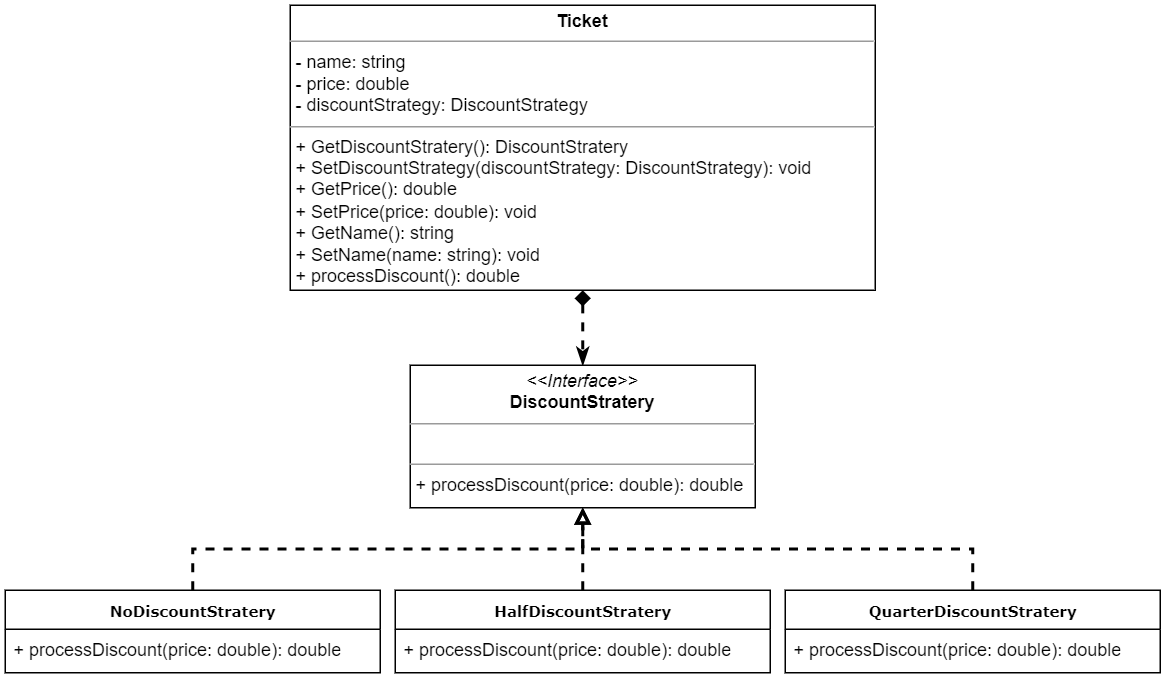

The diagram above was exported from draw.io. Its source (the exported page's mxGraphModel, read from the mxfile embedded in the PNG):
<mxGraphModel dx="892" dy="599" grid="1" gridSize="10" guides="1" tooltips="1" connect="1" arrows="1" fold="1" page="1" pageScale="1" pageWidth="827" pageHeight="1169" math="0" shadow="0">
  <root>
    <mxCell id="0" />
    <mxCell id="1" parent="0" />
    <mxCell id="17H97mGp9xYdFR1exFKk-3" style="edgeStyle=orthogonalEdgeStyle;orthogonalLoop=1;jettySize=auto;html=1;exitX=0.5;exitY=1;exitDx=0;exitDy=0;entryX=0.5;entryY=0;entryDx=0;entryDy=0;rounded=0;endArrow=classicThin;endFill=1;startArrow=diamond;startFill=1;strokeWidth=2;dashed=1;" edge="1" parent="1" source="544tSSOADzGx1jwtqKLe-1" target="17H97mGp9xYdFR1exFKk-1">
      <mxGeometry relative="1" as="geometry" />
    </mxCell>
    <mxCell id="544tSSOADzGx1jwtqKLe-1" value="&lt;p style=&quot;margin:0px;margin-top:4px;text-align:center;&quot;&gt;&lt;b style=&quot;&quot;&gt;Ticket&lt;/b&gt;&lt;/p&gt;&lt;hr size=&quot;1&quot;&gt;&lt;p style=&quot;margin:0px;margin-left:4px;&quot;&gt;- name: string&lt;/p&gt;&lt;p style=&quot;margin:0px;margin-left:4px;&quot;&gt;- price: double&lt;/p&gt;&lt;p style=&quot;margin:0px;margin-left:4px;&quot;&gt;- discountStrategy: DiscountStrategy&lt;/p&gt;&lt;hr size=&quot;1&quot;&gt;&lt;p style=&quot;margin:0px;margin-left:4px;&quot;&gt;+ GetDiscountStratery(): DiscountStratery&lt;/p&gt;&lt;p style=&quot;margin:0px;margin-left:4px;&quot;&gt;+ SetDiscountStrategy(discountStrategy: DiscountStrategy&lt;span style=&quot;background-color: initial;&quot;&gt;): void&lt;/span&gt;&lt;/p&gt;&lt;p style=&quot;margin:0px;margin-left:4px;&quot;&gt;&lt;span style=&quot;background-color: initial;&quot;&gt;+ GetPrice(): double&lt;/span&gt;&lt;/p&gt;&lt;p style=&quot;margin:0px;margin-left:4px;&quot;&gt;&lt;span style=&quot;background-color: initial;&quot;&gt;+ SetPrice(price: double): void&lt;/span&gt;&lt;/p&gt;&lt;p style=&quot;margin:0px;margin-left:4px;&quot;&gt;&lt;span style=&quot;background-color: initial;&quot;&gt;+ GetName(): string&amp;nbsp;&lt;/span&gt;&lt;/p&gt;&lt;p style=&quot;margin:0px;margin-left:4px;&quot;&gt;&lt;span style=&quot;background-color: initial;&quot;&gt;+ SetName(name: string): void&lt;/span&gt;&lt;/p&gt;&lt;p style=&quot;margin:0px;margin-left:4px;&quot;&gt;&lt;span style=&quot;background-color: initial;&quot;&gt;+ processDiscount(): double&lt;/span&gt;&lt;/p&gt;&lt;div&gt;&lt;br&gt;&lt;/div&gt;" style="verticalAlign=top;align=left;overflow=fill;fontSize=12;fontFamily=Helvetica;html=1;rounded=0;shadow=0;comic=0;labelBackgroundColor=none;strokeWidth=1" parent="1" vertex="1">
      <mxGeometry x="300" y="210" width="390" height="190" as="geometry" />
    </mxCell>
    <mxCell id="17H97mGp9xYdFR1exFKk-1" value="&lt;p style=&quot;margin:0px;margin-top:4px;text-align:center;&quot;&gt;&lt;i&gt;&amp;lt;&amp;lt;Interface&amp;gt;&amp;gt;&lt;/i&gt;&lt;br&gt;&lt;b&gt;DiscountStratery&lt;/b&gt;&lt;/p&gt;&lt;hr size=&quot;1&quot;&gt;&lt;p style=&quot;margin:0px;margin-left:4px;&quot;&gt;&lt;br&gt;&lt;/p&gt;&lt;hr size=&quot;1&quot;&gt;&lt;p style=&quot;margin:0px;margin-left:4px;&quot;&gt;+ processDiscount(price: double): double&lt;/p&gt;" style="verticalAlign=top;align=left;overflow=fill;fontSize=12;fontFamily=Helvetica;html=1;rounded=0;shadow=0;comic=0;labelBackgroundColor=none;strokeWidth=1" vertex="1" parent="1">
      <mxGeometry x="380" y="450" width="230" height="95" as="geometry" />
    </mxCell>
    <mxCell id="go1S7R_piOVqAXpr7HgV-9" style="edgeStyle=orthogonalEdgeStyle;rounded=0;orthogonalLoop=1;jettySize=auto;html=1;exitX=0.5;exitY=0;exitDx=0;exitDy=0;entryX=0.5;entryY=1;entryDx=0;entryDy=0;dashed=1;endArrow=block;endFill=0;strokeWidth=2;" edge="1" parent="1" source="go1S7R_piOVqAXpr7HgV-1" target="17H97mGp9xYdFR1exFKk-1">
      <mxGeometry relative="1" as="geometry" />
    </mxCell>
    <mxCell id="go1S7R_piOVqAXpr7HgV-1" value="&lt;b&gt;NoDiscountStratery&lt;/b&gt;" style="swimlane;html=1;fontStyle=0;childLayout=stackLayout;horizontal=1;startSize=26;fillColor=none;horizontalStack=0;resizeParent=1;resizeLast=0;collapsible=1;marginBottom=0;swimlaneFillColor=#ffffff;rounded=0;shadow=0;comic=0;labelBackgroundColor=none;strokeWidth=1;fontFamily=Verdana;fontSize=10;align=center;" vertex="1" parent="1">
      <mxGeometry x="110" y="600" width="250" height="55" as="geometry">
        <mxRectangle x="350" y="42" width="90" height="30" as="alternateBounds" />
      </mxGeometry>
    </mxCell>
    <mxCell id="go1S7R_piOVqAXpr7HgV-2" value="+ processDiscount(price: double): double" style="text;html=1;strokeColor=none;fillColor=none;align=left;verticalAlign=top;spacingLeft=4;spacingRight=4;whiteSpace=wrap;overflow=hidden;rotatable=0;points=[[0,0.5],[1,0.5]];portConstraint=eastwest;" vertex="1" parent="go1S7R_piOVqAXpr7HgV-1">
      <mxGeometry y="26" width="250" height="26" as="geometry" />
    </mxCell>
    <mxCell id="go1S7R_piOVqAXpr7HgV-10" style="edgeStyle=orthogonalEdgeStyle;rounded=0;orthogonalLoop=1;jettySize=auto;html=1;exitX=0.5;exitY=0;exitDx=0;exitDy=0;entryX=0.5;entryY=1;entryDx=0;entryDy=0;dashed=1;endArrow=block;endFill=0;strokeWidth=2;" edge="1" parent="1" source="go1S7R_piOVqAXpr7HgV-5" target="17H97mGp9xYdFR1exFKk-1">
      <mxGeometry relative="1" as="geometry" />
    </mxCell>
    <mxCell id="go1S7R_piOVqAXpr7HgV-5" value="&lt;b&gt;HalfDiscountStratery&lt;/b&gt;" style="swimlane;html=1;fontStyle=0;childLayout=stackLayout;horizontal=1;startSize=26;fillColor=none;horizontalStack=0;resizeParent=1;resizeLast=0;collapsible=1;marginBottom=0;swimlaneFillColor=#ffffff;rounded=0;shadow=0;comic=0;labelBackgroundColor=none;strokeWidth=1;fontFamily=Verdana;fontSize=10;align=center;" vertex="1" parent="1">
      <mxGeometry x="370" y="600" width="250" height="55" as="geometry">
        <mxRectangle x="350" y="42" width="90" height="30" as="alternateBounds" />
      </mxGeometry>
    </mxCell>
    <mxCell id="go1S7R_piOVqAXpr7HgV-6" value="+ processDiscount(price: double): double" style="text;html=1;strokeColor=none;fillColor=none;align=left;verticalAlign=top;spacingLeft=4;spacingRight=4;whiteSpace=wrap;overflow=hidden;rotatable=0;points=[[0,0.5],[1,0.5]];portConstraint=eastwest;" vertex="1" parent="go1S7R_piOVqAXpr7HgV-5">
      <mxGeometry y="26" width="250" height="26" as="geometry" />
    </mxCell>
    <mxCell id="go1S7R_piOVqAXpr7HgV-11" style="edgeStyle=orthogonalEdgeStyle;rounded=0;orthogonalLoop=1;jettySize=auto;html=1;exitX=0.5;exitY=0;exitDx=0;exitDy=0;entryX=0.5;entryY=1;entryDx=0;entryDy=0;dashed=1;endArrow=block;endFill=0;strokeWidth=2;" edge="1" parent="1" source="go1S7R_piOVqAXpr7HgV-7" target="17H97mGp9xYdFR1exFKk-1">
      <mxGeometry relative="1" as="geometry" />
    </mxCell>
    <mxCell id="go1S7R_piOVqAXpr7HgV-7" value="&lt;b&gt;QuarterDiscountStratery&lt;/b&gt;" style="swimlane;html=1;fontStyle=0;childLayout=stackLayout;horizontal=1;startSize=26;fillColor=none;horizontalStack=0;resizeParent=1;resizeLast=0;collapsible=1;marginBottom=0;swimlaneFillColor=#ffffff;rounded=0;shadow=0;comic=0;labelBackgroundColor=none;strokeWidth=1;fontFamily=Verdana;fontSize=10;align=center;" vertex="1" parent="1">
      <mxGeometry x="630" y="600" width="250" height="55" as="geometry">
        <mxRectangle x="350" y="42" width="90" height="30" as="alternateBounds" />
      </mxGeometry>
    </mxCell>
    <mxCell id="go1S7R_piOVqAXpr7HgV-8" value="+ processDiscount(price: double): double" style="text;html=1;strokeColor=none;fillColor=none;align=left;verticalAlign=top;spacingLeft=4;spacingRight=4;whiteSpace=wrap;overflow=hidden;rotatable=0;points=[[0,0.5],[1,0.5]];portConstraint=eastwest;" vertex="1" parent="go1S7R_piOVqAXpr7HgV-7">
      <mxGeometry y="26" width="250" height="26" as="geometry" />
    </mxCell>
  </root>
</mxGraphModel>